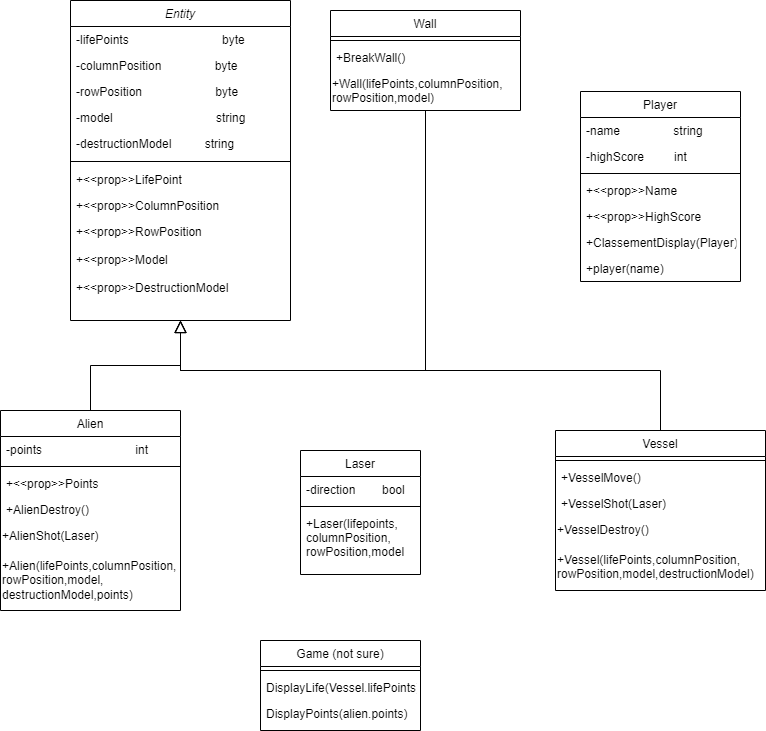

The diagram above was exported from draw.io. Its source (the exported page's mxGraphModel, read from the mxfile embedded in the PNG):
<mxGraphModel dx="1422" dy="762" grid="1" gridSize="10" guides="1" tooltips="1" connect="1" arrows="1" fold="1" page="1" pageScale="1" pageWidth="827" pageHeight="1169" math="0" shadow="0">
  <root>
    <mxCell id="WIyWlLk6GJQsqaUBKTNV-0" />
    <mxCell id="WIyWlLk6GJQsqaUBKTNV-1" parent="WIyWlLk6GJQsqaUBKTNV-0" />
    <mxCell id="zkfFHV4jXpPFQw0GAbJ--0" value="Entity" style="swimlane;fontStyle=2;align=center;verticalAlign=top;childLayout=stackLayout;horizontal=1;startSize=26;horizontalStack=0;resizeParent=1;resizeLast=0;collapsible=1;marginBottom=0;rounded=0;shadow=0;strokeWidth=1;" parent="WIyWlLk6GJQsqaUBKTNV-1" vertex="1">
      <mxGeometry x="90" y="30" width="220" height="320" as="geometry">
        <mxRectangle x="230" y="140" width="160" height="26" as="alternateBounds" />
      </mxGeometry>
    </mxCell>
    <mxCell id="zkfFHV4jXpPFQw0GAbJ--1" value="-lifePoints                            byte" style="text;align=left;verticalAlign=top;spacingLeft=4;spacingRight=4;overflow=hidden;rotatable=0;points=[[0,0.5],[1,0.5]];portConstraint=eastwest;" parent="zkfFHV4jXpPFQw0GAbJ--0" vertex="1">
      <mxGeometry y="26" width="220" height="26" as="geometry" />
    </mxCell>
    <mxCell id="zkfFHV4jXpPFQw0GAbJ--3" value="-columnPosition                byte" style="text;align=left;verticalAlign=top;spacingLeft=4;spacingRight=4;overflow=hidden;rotatable=0;points=[[0,0.5],[1,0.5]];portConstraint=eastwest;rounded=0;shadow=0;html=0;" parent="zkfFHV4jXpPFQw0GAbJ--0" vertex="1">
      <mxGeometry y="52" width="220" height="26" as="geometry" />
    </mxCell>
    <mxCell id="rNXqGjxeTY_Y21G7CgBC-0" value="-rowPosition                      byte" style="text;align=left;verticalAlign=top;spacingLeft=4;spacingRight=4;overflow=hidden;rotatable=0;points=[[0,0.5],[1,0.5]];portConstraint=eastwest;rounded=0;shadow=0;html=0;" parent="zkfFHV4jXpPFQw0GAbJ--0" vertex="1">
      <mxGeometry y="78" width="220" height="26" as="geometry" />
    </mxCell>
    <mxCell id="rNXqGjxeTY_Y21G7CgBC-3" value="-model                               string" style="text;align=left;verticalAlign=top;spacingLeft=4;spacingRight=4;overflow=hidden;rotatable=0;points=[[0,0.5],[1,0.5]];portConstraint=eastwest;rounded=0;shadow=0;html=0;" parent="zkfFHV4jXpPFQw0GAbJ--0" vertex="1">
      <mxGeometry y="104" width="220" height="26" as="geometry" />
    </mxCell>
    <mxCell id="rNXqGjxeTY_Y21G7CgBC-33" value="-destructionModel          string" style="text;align=left;verticalAlign=top;spacingLeft=4;spacingRight=4;overflow=hidden;rotatable=0;points=[[0,0.5],[1,0.5]];portConstraint=eastwest;" parent="zkfFHV4jXpPFQw0GAbJ--0" vertex="1">
      <mxGeometry y="130" width="220" height="26" as="geometry" />
    </mxCell>
    <mxCell id="zkfFHV4jXpPFQw0GAbJ--4" value="" style="line;html=1;strokeWidth=1;align=left;verticalAlign=middle;spacingTop=-1;spacingLeft=3;spacingRight=3;rotatable=0;labelPosition=right;points=[];portConstraint=eastwest;" parent="zkfFHV4jXpPFQw0GAbJ--0" vertex="1">
      <mxGeometry y="156" width="220" height="10" as="geometry" />
    </mxCell>
    <mxCell id="zkfFHV4jXpPFQw0GAbJ--5" value="+&lt;&lt;prop&gt;&gt;LifePoint" style="text;align=left;verticalAlign=top;spacingLeft=4;spacingRight=4;overflow=hidden;rotatable=0;points=[[0,0.5],[1,0.5]];portConstraint=eastwest;" parent="zkfFHV4jXpPFQw0GAbJ--0" vertex="1">
      <mxGeometry y="166" width="220" height="26" as="geometry" />
    </mxCell>
    <mxCell id="rNXqGjxeTY_Y21G7CgBC-1" value="+&lt;&lt;prop&gt;&gt;ColumnPosition" style="text;align=left;verticalAlign=top;spacingLeft=4;spacingRight=4;overflow=hidden;rotatable=0;points=[[0,0.5],[1,0.5]];portConstraint=eastwest;" parent="zkfFHV4jXpPFQw0GAbJ--0" vertex="1">
      <mxGeometry y="192" width="220" height="26" as="geometry" />
    </mxCell>
    <mxCell id="rNXqGjxeTY_Y21G7CgBC-2" value="+&lt;&lt;prop&gt;&gt;RowPosition" style="text;align=left;verticalAlign=top;spacingLeft=4;spacingRight=4;overflow=hidden;rotatable=0;points=[[0,0.5],[1,0.5]];portConstraint=eastwest;" parent="zkfFHV4jXpPFQw0GAbJ--0" vertex="1">
      <mxGeometry y="218" width="220" height="28" as="geometry" />
    </mxCell>
    <mxCell id="rNXqGjxeTY_Y21G7CgBC-4" value="+&lt;&lt;prop&gt;&gt;Model" style="text;align=left;verticalAlign=top;spacingLeft=4;spacingRight=4;overflow=hidden;rotatable=0;points=[[0,0.5],[1,0.5]];portConstraint=eastwest;" parent="zkfFHV4jXpPFQw0GAbJ--0" vertex="1">
      <mxGeometry y="246" width="220" height="28" as="geometry" />
    </mxCell>
    <mxCell id="rNXqGjxeTY_Y21G7CgBC-34" value="+&lt;&lt;prop&gt;&gt;DestructionModel" style="text;align=left;verticalAlign=top;spacingLeft=4;spacingRight=4;overflow=hidden;rotatable=0;points=[[0,0.5],[1,0.5]];portConstraint=eastwest;" parent="zkfFHV4jXpPFQw0GAbJ--0" vertex="1">
      <mxGeometry y="274" width="220" height="28" as="geometry" />
    </mxCell>
    <mxCell id="zkfFHV4jXpPFQw0GAbJ--6" value="Alien" style="swimlane;fontStyle=0;align=center;verticalAlign=top;childLayout=stackLayout;horizontal=1;startSize=26;horizontalStack=0;resizeParent=1;resizeLast=0;collapsible=1;marginBottom=0;rounded=0;shadow=0;strokeWidth=1;" parent="WIyWlLk6GJQsqaUBKTNV-1" vertex="1">
      <mxGeometry x="20" y="440" width="180" height="200" as="geometry">
        <mxRectangle x="130" y="380" width="160" height="26" as="alternateBounds" />
      </mxGeometry>
    </mxCell>
    <mxCell id="zkfFHV4jXpPFQw0GAbJ--7" value="-points                            int" style="text;align=left;verticalAlign=top;spacingLeft=4;spacingRight=4;overflow=hidden;rotatable=0;points=[[0,0.5],[1,0.5]];portConstraint=eastwest;" parent="zkfFHV4jXpPFQw0GAbJ--6" vertex="1">
      <mxGeometry y="26" width="180" height="26" as="geometry" />
    </mxCell>
    <mxCell id="zkfFHV4jXpPFQw0GAbJ--9" value="" style="line;html=1;strokeWidth=1;align=left;verticalAlign=middle;spacingTop=-1;spacingLeft=3;spacingRight=3;rotatable=0;labelPosition=right;points=[];portConstraint=eastwest;" parent="zkfFHV4jXpPFQw0GAbJ--6" vertex="1">
      <mxGeometry y="52" width="180" height="8" as="geometry" />
    </mxCell>
    <mxCell id="zkfFHV4jXpPFQw0GAbJ--10" value="+&lt;&lt;prop&gt;&gt;Points" style="text;align=left;verticalAlign=top;spacingLeft=4;spacingRight=4;overflow=hidden;rotatable=0;points=[[0,0.5],[1,0.5]];portConstraint=eastwest;fontStyle=0" parent="zkfFHV4jXpPFQw0GAbJ--6" vertex="1">
      <mxGeometry y="60" width="180" height="26" as="geometry" />
    </mxCell>
    <mxCell id="rNXqGjxeTY_Y21G7CgBC-22" value="+AlienDestroy()" style="text;align=left;verticalAlign=top;spacingLeft=4;spacingRight=4;overflow=hidden;rotatable=0;points=[[0,0.5],[1,0.5]];portConstraint=eastwest;fontStyle=0" parent="zkfFHV4jXpPFQw0GAbJ--6" vertex="1">
      <mxGeometry y="86" width="180" height="26" as="geometry" />
    </mxCell>
    <mxCell id="rNXqGjxeTY_Y21G7CgBC-24" value="+AlienShot(Laser)" style="text;whiteSpace=wrap;html=1;" parent="zkfFHV4jXpPFQw0GAbJ--6" vertex="1">
      <mxGeometry y="112" width="180" height="30" as="geometry" />
    </mxCell>
    <mxCell id="rNXqGjxeTY_Y21G7CgBC-26" value="+Alien(lifePoints,columnPosition,&lt;br&gt;rowPosition,model,&lt;br&gt;destructionModel,points)" style="text;whiteSpace=wrap;html=1;" parent="zkfFHV4jXpPFQw0GAbJ--6" vertex="1">
      <mxGeometry y="142" width="180" height="30" as="geometry" />
    </mxCell>
    <mxCell id="zkfFHV4jXpPFQw0GAbJ--12" value="" style="endArrow=block;endSize=10;endFill=0;shadow=0;strokeWidth=1;rounded=0;edgeStyle=elbowEdgeStyle;elbow=vertical;" parent="WIyWlLk6GJQsqaUBKTNV-1" source="zkfFHV4jXpPFQw0GAbJ--6" target="zkfFHV4jXpPFQw0GAbJ--0" edge="1">
      <mxGeometry width="160" relative="1" as="geometry">
        <mxPoint x="200" y="203" as="sourcePoint" />
        <mxPoint x="200" y="203" as="targetPoint" />
      </mxGeometry>
    </mxCell>
    <mxCell id="zkfFHV4jXpPFQw0GAbJ--13" value="Vessel" style="swimlane;fontStyle=0;align=center;verticalAlign=top;childLayout=stackLayout;horizontal=1;startSize=26;horizontalStack=0;resizeParent=1;resizeLast=0;collapsible=1;marginBottom=0;rounded=0;shadow=0;strokeWidth=1;" parent="WIyWlLk6GJQsqaUBKTNV-1" vertex="1">
      <mxGeometry x="575" y="460" width="210" height="160" as="geometry">
        <mxRectangle x="340" y="380" width="170" height="26" as="alternateBounds" />
      </mxGeometry>
    </mxCell>
    <mxCell id="zkfFHV4jXpPFQw0GAbJ--15" value="" style="line;html=1;strokeWidth=1;align=left;verticalAlign=middle;spacingTop=-1;spacingLeft=3;spacingRight=3;rotatable=0;labelPosition=right;points=[];portConstraint=eastwest;" parent="zkfFHV4jXpPFQw0GAbJ--13" vertex="1">
      <mxGeometry y="26" width="210" height="8" as="geometry" />
    </mxCell>
    <mxCell id="rNXqGjxeTY_Y21G7CgBC-6" value="+VesselMove()" style="text;align=left;verticalAlign=top;spacingLeft=4;spacingRight=4;overflow=hidden;rotatable=0;points=[[0,0.5],[1,0.5]];portConstraint=eastwest;fontStyle=0" parent="zkfFHV4jXpPFQw0GAbJ--13" vertex="1">
      <mxGeometry y="34" width="210" height="26" as="geometry" />
    </mxCell>
    <mxCell id="rNXqGjxeTY_Y21G7CgBC-23" value="+VesselShot(Laser)" style="text;align=left;verticalAlign=top;spacingLeft=4;spacingRight=4;overflow=hidden;rotatable=0;points=[[0,0.5],[1,0.5]];portConstraint=eastwest;fontStyle=0" parent="zkfFHV4jXpPFQw0GAbJ--13" vertex="1">
      <mxGeometry y="60" width="210" height="26" as="geometry" />
    </mxCell>
    <mxCell id="rNXqGjxeTY_Y21G7CgBC-28" value="+VesselDestroy()" style="text;whiteSpace=wrap;html=1;" parent="zkfFHV4jXpPFQw0GAbJ--13" vertex="1">
      <mxGeometry y="86" width="210" height="30" as="geometry" />
    </mxCell>
    <mxCell id="rNXqGjxeTY_Y21G7CgBC-30" value="+Vessel(lifePoints,columnPosition,&lt;br&gt;rowPosition,model,destructionModel)" style="text;whiteSpace=wrap;html=1;" parent="zkfFHV4jXpPFQw0GAbJ--13" vertex="1">
      <mxGeometry y="116" width="210" height="30" as="geometry" />
    </mxCell>
    <mxCell id="zkfFHV4jXpPFQw0GAbJ--16" value="" style="endArrow=block;endSize=10;endFill=0;shadow=0;strokeWidth=1;rounded=0;edgeStyle=elbowEdgeStyle;elbow=vertical;" parent="WIyWlLk6GJQsqaUBKTNV-1" source="zkfFHV4jXpPFQw0GAbJ--13" target="zkfFHV4jXpPFQw0GAbJ--0" edge="1">
      <mxGeometry width="160" relative="1" as="geometry">
        <mxPoint x="210" y="373" as="sourcePoint" />
        <mxPoint x="310" y="271" as="targetPoint" />
        <Array as="points">
          <mxPoint x="200" y="400" />
        </Array>
      </mxGeometry>
    </mxCell>
    <mxCell id="zkfFHV4jXpPFQw0GAbJ--17" value="Game (not sure)" style="swimlane;fontStyle=0;align=center;verticalAlign=top;childLayout=stackLayout;horizontal=1;startSize=26;horizontalStack=0;resizeParent=1;resizeLast=0;collapsible=1;marginBottom=0;rounded=0;shadow=0;strokeWidth=1;" parent="WIyWlLk6GJQsqaUBKTNV-1" vertex="1">
      <mxGeometry x="280" y="670" width="160" height="90" as="geometry">
        <mxRectangle x="550" y="140" width="160" height="26" as="alternateBounds" />
      </mxGeometry>
    </mxCell>
    <mxCell id="zkfFHV4jXpPFQw0GAbJ--23" value="" style="line;html=1;strokeWidth=1;align=left;verticalAlign=middle;spacingTop=-1;spacingLeft=3;spacingRight=3;rotatable=0;labelPosition=right;points=[];portConstraint=eastwest;" parent="zkfFHV4jXpPFQw0GAbJ--17" vertex="1">
      <mxGeometry y="26" width="160" height="8" as="geometry" />
    </mxCell>
    <mxCell id="zkfFHV4jXpPFQw0GAbJ--24" value="DisplayLife(Vessel.lifePoints)" style="text;align=left;verticalAlign=top;spacingLeft=4;spacingRight=4;overflow=hidden;rotatable=0;points=[[0,0.5],[1,0.5]];portConstraint=eastwest;" parent="zkfFHV4jXpPFQw0GAbJ--17" vertex="1">
      <mxGeometry y="34" width="160" height="26" as="geometry" />
    </mxCell>
    <mxCell id="zkfFHV4jXpPFQw0GAbJ--25" value="DisplayPoints(alien.points)" style="text;align=left;verticalAlign=top;spacingLeft=4;spacingRight=4;overflow=hidden;rotatable=0;points=[[0,0.5],[1,0.5]];portConstraint=eastwest;" parent="zkfFHV4jXpPFQw0GAbJ--17" vertex="1">
      <mxGeometry y="60" width="160" height="26" as="geometry" />
    </mxCell>
    <mxCell id="rNXqGjxeTY_Y21G7CgBC-7" value="Wall" style="swimlane;fontStyle=0;align=center;verticalAlign=top;childLayout=stackLayout;horizontal=1;startSize=26;horizontalStack=0;resizeParent=1;resizeLast=0;collapsible=1;marginBottom=0;rounded=0;shadow=0;strokeWidth=1;" parent="WIyWlLk6GJQsqaUBKTNV-1" vertex="1">
      <mxGeometry x="350" y="40" width="190" height="100" as="geometry">
        <mxRectangle x="130" y="380" width="160" height="26" as="alternateBounds" />
      </mxGeometry>
    </mxCell>
    <mxCell id="rNXqGjxeTY_Y21G7CgBC-9" value="" style="line;html=1;strokeWidth=1;align=left;verticalAlign=middle;spacingTop=-1;spacingLeft=3;spacingRight=3;rotatable=0;labelPosition=right;points=[];portConstraint=eastwest;" parent="rNXqGjxeTY_Y21G7CgBC-7" vertex="1">
      <mxGeometry y="26" width="190" height="8" as="geometry" />
    </mxCell>
    <mxCell id="rNXqGjxeTY_Y21G7CgBC-10" value="+BreakWall()" style="text;align=left;verticalAlign=top;spacingLeft=4;spacingRight=4;overflow=hidden;rotatable=0;points=[[0,0.5],[1,0.5]];portConstraint=eastwest;fontStyle=0" parent="rNXqGjxeTY_Y21G7CgBC-7" vertex="1">
      <mxGeometry y="34" width="190" height="26" as="geometry" />
    </mxCell>
    <mxCell id="rNXqGjxeTY_Y21G7CgBC-31" value="+Wall(lifePoints,columnPosition,&lt;br&gt;rowPosition,model)" style="text;whiteSpace=wrap;html=1;" parent="rNXqGjxeTY_Y21G7CgBC-7" vertex="1">
      <mxGeometry y="60" width="190" height="30" as="geometry" />
    </mxCell>
    <mxCell id="rNXqGjxeTY_Y21G7CgBC-11" value="" style="endArrow=block;endSize=10;endFill=0;shadow=0;strokeWidth=1;rounded=0;edgeStyle=elbowEdgeStyle;elbow=vertical;entryX=0.5;entryY=1;entryDx=0;entryDy=0;exitX=0.5;exitY=1;exitDx=0;exitDy=0;" parent="WIyWlLk6GJQsqaUBKTNV-1" source="rNXqGjxeTY_Y21G7CgBC-7" target="zkfFHV4jXpPFQw0GAbJ--0" edge="1">
      <mxGeometry width="160" relative="1" as="geometry">
        <mxPoint x="420" y="210" as="sourcePoint" />
        <mxPoint x="190" y="350" as="targetPoint" />
        <Array as="points">
          <mxPoint x="330" y="400" />
          <mxPoint x="250" y="350" />
          <mxPoint x="240" y="350" />
        </Array>
      </mxGeometry>
    </mxCell>
    <mxCell id="rNXqGjxeTY_Y21G7CgBC-12" value="Player" style="swimlane;fontStyle=0;align=center;verticalAlign=top;childLayout=stackLayout;horizontal=1;startSize=26;horizontalStack=0;resizeParent=1;resizeLast=0;collapsible=1;marginBottom=0;rounded=0;shadow=0;strokeWidth=1;" parent="WIyWlLk6GJQsqaUBKTNV-1" vertex="1">
      <mxGeometry x="600" y="121" width="160" height="190" as="geometry">
        <mxRectangle x="500" y="525" width="160" height="26" as="alternateBounds" />
      </mxGeometry>
    </mxCell>
    <mxCell id="rNXqGjxeTY_Y21G7CgBC-13" value="-name                string" style="text;align=left;verticalAlign=top;spacingLeft=4;spacingRight=4;overflow=hidden;rotatable=0;points=[[0,0.5],[1,0.5]];portConstraint=eastwest;" parent="rNXqGjxeTY_Y21G7CgBC-12" vertex="1">
      <mxGeometry y="26" width="160" height="26" as="geometry" />
    </mxCell>
    <mxCell id="rNXqGjxeTY_Y21G7CgBC-14" value="-highScore         int" style="text;align=left;verticalAlign=top;spacingLeft=4;spacingRight=4;overflow=hidden;rotatable=0;points=[[0,0.5],[1,0.5]];portConstraint=eastwest;rounded=0;shadow=0;html=0;" parent="rNXqGjxeTY_Y21G7CgBC-12" vertex="1">
      <mxGeometry y="52" width="160" height="26" as="geometry" />
    </mxCell>
    <mxCell id="rNXqGjxeTY_Y21G7CgBC-18" value="" style="line;html=1;strokeWidth=1;align=left;verticalAlign=middle;spacingTop=-1;spacingLeft=3;spacingRight=3;rotatable=0;labelPosition=right;points=[];portConstraint=eastwest;" parent="rNXqGjxeTY_Y21G7CgBC-12" vertex="1">
      <mxGeometry y="78" width="160" height="8" as="geometry" />
    </mxCell>
    <mxCell id="rNXqGjxeTY_Y21G7CgBC-37" value="+&lt;&lt;prop&gt;&gt;Name" style="text;align=left;verticalAlign=top;spacingLeft=4;spacingRight=4;overflow=hidden;rotatable=0;points=[[0,0.5],[1,0.5]];portConstraint=eastwest;fontStyle=0" parent="rNXqGjxeTY_Y21G7CgBC-12" vertex="1">
      <mxGeometry y="86" width="160" height="26" as="geometry" />
    </mxCell>
    <mxCell id="rNXqGjxeTY_Y21G7CgBC-38" value="+&lt;&lt;prop&gt;&gt;HighScore" style="text;align=left;verticalAlign=top;spacingLeft=4;spacingRight=4;overflow=hidden;rotatable=0;points=[[0,0.5],[1,0.5]];portConstraint=eastwest;fontStyle=0" parent="rNXqGjxeTY_Y21G7CgBC-12" vertex="1">
      <mxGeometry y="112" width="160" height="26" as="geometry" />
    </mxCell>
    <mxCell id="rNXqGjxeTY_Y21G7CgBC-21" value="+ClassementDisplay(Player)" style="text;align=left;verticalAlign=top;spacingLeft=4;spacingRight=4;overflow=hidden;rotatable=0;points=[[0,0.5],[1,0.5]];portConstraint=eastwest;fontStyle=0" parent="rNXqGjxeTY_Y21G7CgBC-12" vertex="1">
      <mxGeometry y="138" width="160" height="26" as="geometry" />
    </mxCell>
    <mxCell id="rNXqGjxeTY_Y21G7CgBC-29" value="+player(name)" style="text;align=left;verticalAlign=top;spacingLeft=4;spacingRight=4;overflow=hidden;rotatable=0;points=[[0,0.5],[1,0.5]];portConstraint=eastwest;fontStyle=0" parent="rNXqGjxeTY_Y21G7CgBC-12" vertex="1">
      <mxGeometry y="164" width="160" height="26" as="geometry" />
    </mxCell>
    <mxCell id="rNXqGjxeTY_Y21G7CgBC-39" value="Laser" style="swimlane;fontStyle=0;align=center;verticalAlign=top;childLayout=stackLayout;horizontal=1;startSize=26;horizontalStack=0;resizeParent=1;resizeLast=0;collapsible=1;marginBottom=0;rounded=0;shadow=0;strokeWidth=1;" parent="WIyWlLk6GJQsqaUBKTNV-1" vertex="1">
      <mxGeometry x="320" y="480" width="120" height="124" as="geometry">
        <mxRectangle x="550" y="140" width="160" height="26" as="alternateBounds" />
      </mxGeometry>
    </mxCell>
    <mxCell id="nNhNQZIab2yUAxnJlp0O-0" value="-direction        bool" style="text;align=left;verticalAlign=top;spacingLeft=4;spacingRight=4;overflow=hidden;rotatable=0;points=[[0,0.5],[1,0.5]];portConstraint=eastwest;" parent="rNXqGjxeTY_Y21G7CgBC-39" vertex="1">
      <mxGeometry y="26" width="120" height="26" as="geometry" />
    </mxCell>
    <mxCell id="rNXqGjxeTY_Y21G7CgBC-40" value="" style="line;html=1;strokeWidth=1;align=left;verticalAlign=middle;spacingTop=-1;spacingLeft=3;spacingRight=3;rotatable=0;labelPosition=right;points=[];portConstraint=eastwest;" parent="rNXqGjxeTY_Y21G7CgBC-39" vertex="1">
      <mxGeometry y="52" width="120" height="8" as="geometry" />
    </mxCell>
    <mxCell id="rNXqGjxeTY_Y21G7CgBC-43" value="+Laser(lifepoints,&#10;columnPosition,&#10;rowPosition,model" style="text;align=left;verticalAlign=top;spacingLeft=4;spacingRight=4;overflow=hidden;rotatable=0;points=[[0,0.5],[1,0.5]];portConstraint=eastwest;" parent="rNXqGjxeTY_Y21G7CgBC-39" vertex="1">
      <mxGeometry y="60" width="120" height="64" as="geometry" />
    </mxCell>
  </root>
</mxGraphModel>